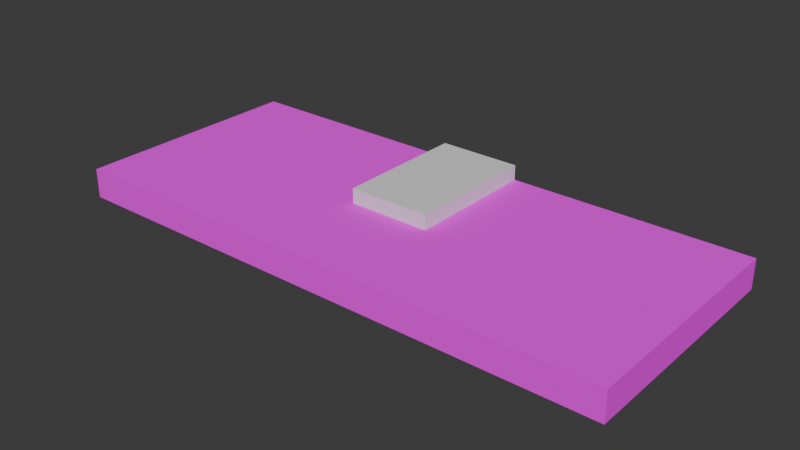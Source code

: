 # Source: c_side_wall_w_door.blend  (saved by Blender 4.2.66; exported with 4.5.12 LTS)
import bpy
from mathutils import Matrix  # noqa: F401  (used for matrix-valued properties, if any)

bpy.ops.wm.read_factory_settings(use_empty=True)
scene = bpy.context.scene
scene.name = 'Scene'

# ---- collections
col_collection = bpy.data.collections.new('Collection'); scene.collection.children.link(col_collection)

# ---- images (referenced by path relative to the original .blend; pixels are not part of the script)
import os
ASSET_DIR = os.environ.get("B2B_ASSET_DIR", "")  # directory of the original .blend (textures are referenced by path, not embedded)
HERE = os.path.dirname(os.path.abspath(__file__))  # packed textures are extracted next to this script under _unpacked/

def load_image(name, relpath, width, height, colorspace="sRGB"):
    """Load a texture the original file referenced (path relative to the .blend, or extracted next to this script)."""
    p = next((c for c in (os.path.join(HERE, relpath), os.path.join(ASSET_DIR, relpath)) if relpath and os.path.exists(c)), "")
    if p:
        img = bpy.data.images.load(p, check_existing=True)
        img.name = name
    else:  # same state as the original file: an image datablock whose file is absent (Cycles renders it pink)
        img = bpy.data.images.new(name, width, height)
        img.source = "FILE"
        img.filepath = "//" + (relpath or name)
    img.colorspace_settings.name = colorspace
    return img
img_plant_wall_texture_jpg = load_image('plant_wall-texture.jpg', 'plant_wall-texture.jpg', 1024, 1024, 'sRGB')

# ---- materials (node trees are filled in below, after node groups)
mat_material_001 = bpy.data.materials.new('Material.001')
mat_material_001.alpha_threshold = 0.0
mat_material_001.use_transparent_shadow = False
mat_material_001.roughness = 0.5
mat_material_001.line_color = (0.0, 0.0, 0.0, 1.0)
mat_material_003 = bpy.data.materials.new('Material.003')
mat_material_003.alpha_threshold = 0.0
mat_material_003.use_transparent_shadow = False
mat_material_003.roughness = 0.5
mat_material_003.line_color = (0.0, 0.0, 0.0, 1.0)

# ---- material node trees
mat_material_001.use_nodes = True; mat_material_001.node_tree.nodes.clear()
_N = mat_material_001.node_tree.nodes; _L = mat_material_001.node_tree.links
n0 = _N.new('ShaderNodeOutputMaterial'); n0.name = 'Material Output'; n0.location = (300, 300)
n1 = _N.new('ShaderNodeBsdfPrincipled'); n1.name = 'Principled BSDF'; n1.location = (10, 300)
n1.inputs[2].default_value = 1.0
n1.inputs[3].default_value = 1.45
n2 = _N.new('ShaderNodeTexImage'); n2.name = 'Image Texture'; n2.location = (-280, 280)
n2.image = img_plant_wall_texture_jpg
_L.new(n1.outputs[0], n0.inputs[0])
_L.new(n2.outputs[0], n1.inputs[0])
n0.is_active_output = True
mat_material_003.use_nodes = True; mat_material_003.node_tree.nodes.clear()
_N = mat_material_003.node_tree.nodes; _L = mat_material_003.node_tree.links
n0 = _N.new('ShaderNodeOutputMaterial'); n0.name = 'Material Output'; n0.location = (300, 300)
n1 = _N.new('ShaderNodeBsdfPrincipled'); n1.name = 'Principled BSDF'; n1.location = (10, 300)
n1.inputs[3].default_value = 1.45
_L.new(n1.outputs[0], n0.inputs[0])
n0.is_active_output = True

# ---- world
world_world = bpy.data.worlds.new('World'); scene.world = world_world
world_world.use_nodes = True; world_world.node_tree.nodes.clear()
_N = world_world.node_tree.nodes; _L = world_world.node_tree.links
n0 = _N.new('ShaderNodeOutputWorld'); n0.name = 'World Output'; n0.location = (300, 300)
n1 = _N.new('ShaderNodeBackground'); n1.name = 'Background'; n1.location = (10, 300)
n1.inputs[0].default_value = (0.05088, 0.05088, 0.05088, 1.0)
_L.new(n1.outputs[0], n0.inputs[0])
n0.is_active_output = True
world_world.color = (0.05088, 0.05088, 0.05088)
world_world.sun_shadow_jitter_overblur = 0.0

# ---- meshes
me_cube_001 = bpy.data.meshes.new('Cube.001')
me_cube_001.from_pydata([(1.0, 1.0, 1.0), (1.0, 1.0, -1.0), (1.0, -1.0, 1.0), (1.0, -1.0, -1.0), (-1.0, 1.0, 1.0), (-1.0, 1.0, -1.0), (-1.0, -1.0, 1.0), (-1.0, -1.0, -1.0)], [], [(0, 4, 6, 2), (3, 2, 6, 7), (7, 6, 4, 5), (5, 1, 3, 7), (1, 0, 2, 3), (5, 4, 0, 1)])
_uv = me_cube_001.uv_layers.new(name='UVMap')
_uv.uv.foreach_set('vector', [0.0007019, 0.0004063, 1.001, 0.0004063, 1.001, 0.9975, 0.0007019, 0.9975, -0.9991, 0.9975, 0.0007019, 0.9975, 0.0007019, 1.995, -0.9991, 1.995, -0.9991, -1.994, 0.0007019, -1.994, 0.0007019, -0.9967, -0.9991, -0.9967, -1.999, 0.0004063, -0.9991, 0.0004063, -0.9991, 0.9975, -1.999, 0.9975, -0.9991, 0.0004063, 0.0007019, 0.0004063, 0.0007019, 0.9975, -0.9991, 0.9975, -0.9991, -0.9967, 0.0007019, -0.9967, 0.0007019, 0.0004063, -0.9991, 0.0004063])
me_cube_001.materials.append(mat_material_001)
me_cube_001.use_mirror_vertex_groups = False
me_cube_001.update()
me_cube_003 = bpy.data.meshes.new('Cube.003')
me_cube_003.from_pydata([(1.0, 1.0, 1.0), (1.0, 1.0, -1.0), (1.0, -1.0, 1.0), (1.0, -1.0, -1.0), (-1.0, 1.0, 1.0), (-1.0, 1.0, -1.0), (-1.0, -1.0, 1.0), (-1.0, -1.0, -1.0)], [], [(0, 4, 6, 2), (3, 2, 6, 7), (7, 6, 4, 5), (5, 1, 3, 7), (1, 0, 2, 3), (5, 4, 0, 1)])
_uv = me_cube_003.uv_layers.new(name='UVMap')
_uv.uv.foreach_set('vector', [0.625, 0.5, 0.875, 0.5, 0.875, 0.75, 0.625, 0.75, 0.375, 0.75, 0.625, 0.75, 0.625, 1.0, 0.375, 1.0, 0.375, 0.0, 0.625, 0.0, 0.625, 0.25, 0.375, 0.25, 0.125, 0.5, 0.375, 0.5, 0.375, 0.75, 0.125, 0.75, 0.375, 0.5, 0.625, 0.5, 0.625, 0.75, 0.375, 0.75, 0.375, 0.25, 0.625, 0.25, 0.625, 0.5, 0.375, 0.5])
me_cube_003.materials.append(mat_material_003)
me_cube_003.use_mirror_vertex_groups = False
me_cube_003.update()

# ---- objects
ob_wall = bpy.data.objects.new('Wall', me_cube_001)
ob_cutout = bpy.data.objects.new('Cutout', me_cube_003)

# ---- transforms, parenting, visibility, modifiers, constraints
ob_wall.location = (0.0, 0.0, 0.0)
ob_wall.scale = (4.738, 2.0, 0.25)
ob_wall.lock_rotations_4d = False
ob_wall.empty_display_type = 'ARROWS'
ob_wall.lineart.crease_threshold = 0.0
_m = ob_wall.modifiers.new('Boolean', 'BOOLEAN')
_m.object = ob_cutout
ob_cutout.location = (0.0, 0.8651, 0.0)
ob_cutout.scale = (0.7, 1.135, 0.5)
ob_cutout.lock_rotations_4d = False
ob_cutout.empty_display_type = 'ARROWS'
ob_cutout.lineart.crease_threshold = 0.0

# ---- collection membership
col_collection.objects.link(ob_wall)
col_collection.objects.link(ob_cutout)

# ---- scene / render settings (as saved in the file)
scene.frame_start = 1; scene.frame_end = 250; scene.frame_set(1)
scene.render.engine = 'BLENDER_EEVEE_NEXT'
bpy.context.view_layer.update()

# ---- added for rendering (the .blend has no active camera and no usable light): camera, sun
cam_auto = bpy.data.cameras.new('AutoCamera')
cam_auto.lens = 50.0
cam_auto.sensor_width = 36.0
cam_auto.clip_end = 1000.0
ob_auto_camera = bpy.data.objects.new('AutoCamera', cam_auto)
scene.collection.objects.link(ob_auto_camera)
ob_auto_camera.location = (9.56161, -11.4739, 7.64929)
ob_auto_camera.rotation_euler = (1.09748, -7.21219e-08, 0.694738)
scene.camera = ob_auto_camera
light_auto_sun = bpy.data.lights.new('AutoSun', 'SUN')
light_auto_sun.energy = 3.0
light_auto_sun.angle = 0.0523599
ob_auto_sun = bpy.data.objects.new('AutoSun', light_auto_sun)
scene.collection.objects.link(ob_auto_sun)
ob_auto_sun.rotation_euler = (0.872665, 0.174533, 0.523599)
bpy.context.view_layer.update()
